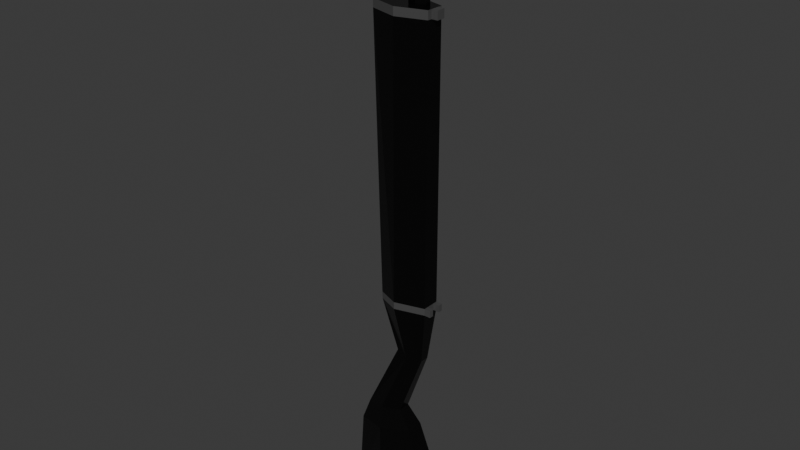 # Source: Gun.blend  (saved by Blender 4.0.36; exported with 4.5.12 LTS)
import bpy
from mathutils import Matrix  # noqa: F401  (used for matrix-valued properties, if any)

bpy.ops.wm.read_factory_settings(use_empty=True)
scene = bpy.context.scene
scene.name = 'Scene'

# ---- materials (node trees are filled in below, after node groups)
mat_body = bpy.data.materials.new('Body')
mat_body.use_transparent_shadow = False
mat_accents = bpy.data.materials.new('Accents')
mat_accents.use_transparent_shadow = False

# ---- material node trees
mat_body.use_nodes = True; mat_body.node_tree.nodes.clear()
_N = mat_body.node_tree.nodes; _L = mat_body.node_tree.links
n0 = _N.new('ShaderNodeBsdfPrincipled'); n0.name = 'Principled BSDF'; n0.location = (10, 300)
n0.inputs[0].default_value = (0.02772, 0.02772, 0.02772, 1.0)
n0.inputs[1].default_value = 0.9119
n0.inputs[2].default_value = 0.2461
n0.inputs[3].default_value = 1.45
n1 = _N.new('ShaderNodeOutputMaterial'); n1.name = 'Material Output'; n1.location = (300, 300)
_L.new(n0.outputs[0], n1.inputs[0])
n1.is_active_output = True
mat_accents.use_nodes = True; mat_accents.node_tree.nodes.clear()
_N = mat_accents.node_tree.nodes; _L = mat_accents.node_tree.links
n0 = _N.new('ShaderNodeBsdfPrincipled'); n0.name = 'Principled BSDF'; n0.location = (10, 300)
n0.inputs[0].default_value = (0.116, 0.116, 0.116, 1.0)
n0.inputs[1].default_value = 0.4197
n0.inputs[2].default_value = 0.0
n0.inputs[3].default_value = 1.45
n1 = _N.new('ShaderNodeOutputMaterial'); n1.name = 'Material Output'; n1.location = (300, 300)
_L.new(n0.outputs[0], n1.inputs[0])
n1.is_active_output = True

# ---- world
world_world = bpy.data.worlds.new('World'); scene.world = world_world
world_world.use_nodes = True; world_world.node_tree.nodes.clear()
_N = world_world.node_tree.nodes; _L = world_world.node_tree.links
n0 = _N.new('ShaderNodeOutputWorld'); n0.name = 'World Output'; n0.location = (300, 300)
n1 = _N.new('ShaderNodeBackground'); n1.name = 'Background'; n1.location = (10, 300)
n1.inputs[0].default_value = (0.05088, 0.05088, 0.05088, 1.0)
_L.new(n1.outputs[0], n0.inputs[0])
n0.is_active_output = True
world_world.color = (0.05088, 0.05088, 0.05088)
world_world.use_sun_shadow = False
world_world.sun_shadow_jitter_overblur = 0.0

# ---- meshes
me_cylinder = bpy.data.meshes.new('Cylinder')
me_cylinder.from_pydata([(0.03194, 0.07192, -1.184), (0.0, 0.14, 1.555), (0.09423, 0.03596, -1.184), (0.1212, 0.07, 1.555), (0.09423, -0.03596, -1.184), (0.1212, -0.07, 1.555), (0.03194, -0.07192, -1.184), (0.0, -0.14, 1.555), (-0.01029, -0.07, -1.141), (-0.1212, -0.07, 1.555), (-0.01029, 0.07, -1.141), (-0.1212, 0.07, 1.555), (-0.08855, 0.09499, -1.742), (-0.007312, 0.04749, -1.717), (-0.007312, -0.04749, -1.717), (-0.08855, -0.09499, -1.742), (-0.1698, -0.04749, -1.767), (-0.1698, 0.04749, -1.767), (-0.0754, 0.1439, -1.903), (0.04769, 0.07196, -1.865), (0.04769, -0.07196, -1.865), (-0.0754, -0.1439, -1.903), (-0.1985, -0.07196, -1.941), (-0.1985, 0.07196, -1.941), (-0.0432, 0.2128, -2.475), (0.1357, 0.1064, -2.389), (0.1357, -0.1064, -2.389), (-0.0432, -0.2128, -2.475), (-0.2072, -0.1064, -2.573), (-0.2072, 0.1064, -2.573), (0.09238, 0.02202, 1.555), (0.05424, 0.04404, 1.555), (0.09238, -0.02202, 1.555), (0.05424, -0.04404, 1.555), (0.0161, -0.02202, 1.555), (0.0161, 0.02202, 1.555), (0.09238, 0.02202, 2.345), (0.05424, 0.04404, 2.345), (0.09238, -0.02202, 2.345), (0.05424, -0.04404, 2.345), (0.0161, -0.02202, 2.345), (0.0161, 0.02202, 2.345), (0.0, 0.14, -0.7397), (0.1212, 0.07, -0.7397), (0.1212, -0.07, -0.7397), (0.0, -0.14, -0.7397), (-0.0878, -0.07, -0.7432), (-0.0878, 0.07, -0.7432), (0.0, 0.14, 1.488), (0.1212, 0.07, 1.488), (0.1212, -0.07, 1.488), (0.0, -0.14, 1.488), (-0.1203, -0.07, 1.488), (-0.1203, 0.07, 1.488), (0.1212, 0.07, -0.6824), (0.1212, -0.07, -0.6824), (0.0, -0.14, -0.6824), (-0.08863, -0.07, -0.6858), (-0.08863, 0.07, -0.6858), (0.0, 0.14, -0.6824), (0.1212, 0.0, 1.555), (0.1212, 0.07, 1.522), (0.1212, -0.07, 1.522), (0.1212, 0.0, 1.488), (0.1212, 0.035, 1.555), (0.1212, 0.07, 1.505), (0.1212, -0.07, 1.505), (0.1212, -0.035, 1.488), (0.1212, -0.035, 1.555), (0.1212, 0.07, 1.538), (0.1212, -0.07, 1.538), (0.1212, 0.035, 1.488), (0.1212, -0.035, 1.522), (0.1212, 0.035, 1.522), (0.1212, 0.035, 1.538), (0.1212, 0.035, 1.505), (0.1212, -0.035, 1.505), (0.1212, -0.035, 1.538), (0.1212, 0.07, -0.711), (0.1212, -0.07, -0.711), (0.1212, 0.0, -0.7397), (0.1212, 0.0, -0.6824), (0.1212, 0.0, -0.711), (0.1212, 0.07, -0.7254), (0.1212, -0.07, -0.7254), (0.1212, -0.035, -0.7397), (0.1212, -0.035, -0.6824), (0.1212, 0.07, -0.6967), (0.1212, -0.07, -0.6967), (0.1212, 0.035, -0.7397), (0.1212, 0.035, -0.6824), (0.1212, -0.035, -0.711), (0.1212, 0.035, -0.711), (0.1212, 0.0, -0.7254), (0.1212, 0.0, -0.6967), (0.1212, 0.035, -0.6967), (0.1212, 0.035, -0.7254), (0.1212, -0.035, -0.7254), (0.1212, -0.035, -0.6967), (0.1474, 0.07, -0.7254), (0.1474, 0.07, -0.7397), (0.1474, -0.07, -0.7254), (0.1474, -0.07, -0.7397), (0.1474, -0.035, -0.7397), (0.1474, -0.035, -0.6824), (0.1474, -0.07, -0.6824), (0.1474, -0.035, 1.555), (0.1474, 1.059e-22, 1.555), (0.1474, 0.035, 1.488), (0.1474, 1.059e-22, 1.488), (0.1474, 0.035, 1.522), (0.1474, 1.059e-22, 1.522), (0.1474, 1.059e-22, 1.505), (0.1474, 1.059e-22, 1.538), (0.1474, 0.035, 1.555), (0.1474, -0.035, 1.488), (0.1474, -0.035, 1.522), (0.1474, 0.035, 1.538), (0.1474, 0.035, 1.505), (0.1474, -0.035, 1.505), (0.1474, -0.035, 1.538), (0.1474, 0.07, -0.6967), (0.1474, 0.07, -0.711), (0.1474, -0.07, -0.6967), (0.1474, -0.07, -0.711), (0.1474, -0.035, -0.711), (0.1474, 0.07, -0.6824), (0.1474, 0.035, -0.7397), (0.1474, 0.035, -0.6824), (0.1474, 0.035, -0.711), (0.1474, 0.035, -0.6967), (0.1474, 0.035, -0.7254), (0.1474, -0.035, -0.7254), (0.1474, -0.035, -0.6967)], [], [(48, 1, 3, 69, 61, 65, 49), (77, 68, 5, 70), (50, 66, 62, 70, 5, 7, 51), (51, 7, 9, 52), (9, 7, 33, 34), (52, 9, 11, 53), (53, 11, 1, 48), (6, 8, 16, 15), (16, 17, 23, 22), (2, 4, 14, 13), (8, 10, 17, 16), (0, 2, 13, 12), (4, 6, 15, 14), (10, 0, 12, 17), (21, 22, 28, 27), (14, 15, 21, 20), (12, 13, 19, 18), (17, 12, 18, 23), (15, 16, 22, 21), (13, 14, 20, 19), (24, 25, 26, 27, 28, 29), (19, 20, 26, 25), (22, 23, 29, 28), (20, 21, 27, 26), (18, 19, 25, 24), (23, 18, 24, 29), (32, 30, 36, 38), (5, 68, 60, 64, 3, 30, 32), (11, 9, 34, 35), (3, 1, 31, 30), (7, 5, 32, 33), (1, 11, 35, 31), (36, 37, 41, 40, 39, 38), (35, 34, 40, 41), (33, 32, 38, 39), (30, 31, 37, 36), (31, 35, 41, 37), (34, 33, 39, 40), (10, 47, 42, 0), (8, 46, 47, 10), (6, 45, 46, 8), (4, 44, 45, 6), (2, 43, 89, 80, 85, 44, 4), (0, 42, 43, 2), (58, 53, 48, 59), (57, 52, 53, 58), (56, 51, 52, 57), (55, 50, 51, 56), (54, 49, 71, 63, 67, 50, 55, 86, 81, 90), (59, 48, 49, 54), (42, 59, 54, 87, 78, 83, 43), (92, 96, 131, 129), (44, 84, 79, 88, 55, 56, 45), (45, 56, 57, 46), (46, 57, 58, 47), (47, 58, 59, 42), (76, 72, 62, 66), (78, 87, 121, 122), (55, 88, 123, 105), (73, 74, 117, 110), (61, 69, 74, 73), (69, 3, 64, 74), (86, 55, 105, 104), (49, 65, 75, 71), (65, 61, 73, 75), (67, 76, 66, 50), (96, 89, 127, 131), (68, 77, 120, 106), (72, 77, 70, 62), (64, 60, 107, 114), (87, 54, 126, 121), (77, 72, 116, 120), (96, 92, 82, 93), (95, 90, 81, 94), (92, 95, 94, 82), (84, 44, 102, 101), (90, 95, 130, 128), (89, 96, 93, 80), (43, 83, 99, 100), (79, 84, 101, 124), (95, 92, 129, 130), (80, 93, 97, 85), (93, 82, 91, 97), (72, 76, 119, 116), (82, 94, 98, 91), (94, 81, 86, 98), (133, 104, 105, 123), (118, 110, 111, 112), (117, 114, 107, 113), (110, 117, 113, 111), (108, 118, 112, 109), (109, 112, 119, 115), (112, 111, 116, 119), (111, 113, 120, 116), (113, 107, 106, 120), (132, 125, 124, 101), (122, 121, 130, 129), (121, 126, 128, 130), (100, 99, 131, 127), (99, 122, 129, 131), (103, 132, 101, 102), (125, 133, 123, 124), (74, 64, 114, 117), (89, 43, 100, 127), (88, 79, 124, 123), (54, 90, 128, 126), (67, 63, 109, 115), (85, 97, 132, 103), (71, 75, 118, 108), (97, 91, 125, 132), (60, 68, 106, 107), (75, 73, 110, 118), (44, 85, 103, 102), (91, 98, 133, 125), (63, 71, 108, 109), (76, 67, 115, 119), (83, 78, 122, 99), (98, 86, 104, 133)])
me_cylinder.polygons.foreach_set('material_index', [1, 1, 1, 1, 0, 1, 1, 0, 0, 0, 0, 0, 0, 0, 0, 0, 0, 0, 0, 0, 0, 0, 0, 0, 0, 0, 0, 0, 0, 0, 0, 0, 0, 0, 0, 0, 0, 0, 0, 0, 0, 0, 0, 0, 0, 0, 0, 0, 0, 0, 1, 1, 1, 1, 1, 1, 1, 1, 1, 1, 1, 1, 1, 1, 1, 1, 1, 1, 1, 1, 1, 1, 1, 1, 1, 1, 1, 1, 1, 1, 1, 1, 1, 1, 1, 1, 1, 1, 1, 1, 1, 1, 1, 1, 1, 1, 1, 1, 1, 1, 1, 1, 1, 1, 1, 1, 1, 1, 1, 1, 1, 1, 1, 1, 1, 1, 1, 1])
_uv = me_cylinder.uv_layers.new(name='UVMap')
_uv.uv.foreach_set('vector', [1.0, 0.9866, 1.0, 1.0, 0.8333, 1.0, 0.8333, 0.9966, 0.8333, 0.9933, 0.8333, 0.9899, 0.8333, 0.9866, 0.7083, 0.9966, 0.7083, 1.0, 0.6667, 1.0, 0.6667, 0.9966, 0.6667, 0.9866, 0.6667, 0.9899, 0.6667, 0.9933, 0.6667, 0.9966, 0.6667, 1.0, 0.5, 1.0, 0.5, 0.9866, 0.5, 0.9866, 0.5, 1.0, 0.3333, 1.0, 0.3333, 0.9866, 0.3333, 1.0, 0.5, 1.0, 0.5, 1.0, 0.3333, 1.0, 0.3333, 0.9866, 0.3333, 1.0, 0.1667, 1.0, 0.1667, 0.9866, 0.1667, 0.9866, 0.1667, 1.0, -8.941e-08, 1.0, -8.941e-08, 0.9866, 0.5, 0.5, 0.3333, 0.5, 0.3333, 0.5, 0.5, 0.5, 0.3333, 0.5, 0.1667, 0.5, 0.1667, 0.5, 0.3333, 0.5, 0.8333, 0.5, 0.6667, 0.5, 0.6667, 0.5, 0.8333, 0.5, 0.3333, 0.5, 0.1667, 0.5, 0.1667, 0.5, 0.3333, 0.5, 1.0, 0.5, 0.8333, 0.5, 0.8333, 0.5, 1.0, 0.5, 0.6667, 0.5, 0.5, 0.5, 0.5, 0.5, 0.6667, 0.5, 0.1667, 0.5, -8.941e-08, 0.5, -8.941e-08, 0.5, 0.1667, 0.5, 0.5, 0.5, 0.3333, 0.5, 0.3333, 0.5, 0.5, 0.5, 0.6667, 0.5, 0.5, 0.5, 0.5, 0.5, 0.6667, 0.5, 1.0, 0.5, 0.8333, 0.5, 0.8333, 0.5, 1.0, 0.5, 0.1667, 0.5, -8.941e-08, 0.5, -8.941e-08, 0.5, 0.1667, 0.5, 0.5, 0.5, 0.3333, 0.5, 0.3333, 0.5, 0.5, 0.5, 0.8333, 0.5, 0.6667, 0.5, 0.6667, 0.5, 0.8333, 0.5, 0.75, 0.49, 0.9578, 0.37, 0.9578, 0.13, 0.75, 0.01, 0.5422, 0.13, 0.5422, 0.37, 0.8333, 0.5, 0.6667, 0.5, 0.6667, 0.5, 0.8333, 0.5, 0.3333, 0.5, 0.1667, 0.5, 0.1667, 0.5, 0.3333, 0.5, 0.6667, 0.5, 0.5, 0.5, 0.5, 0.5, 0.6667, 0.5, 1.0, 0.5, 0.8333, 0.5, 0.8333, 0.5, 1.0, 0.5, 0.1667, 0.5, -8.941e-08, 0.5, -8.941e-08, 0.5, 0.1667, 0.5, 0.6667, 1.0, 0.8333, 1.0, 0.8333, 1.0, 0.6667, 1.0, 0.6667, 1.0, 0.7083, 1.0, 0.75, 1.0, 0.7917, 1.0, 0.8333, 1.0, 0.8333, 1.0, 0.6667, 1.0, 0.1667, 1.0, 0.3333, 1.0, 0.3333, 1.0, 0.1667, 1.0, 0.8333, 1.0, 1.0, 1.0, 1.0, 1.0, 0.8333, 1.0, 0.5, 1.0, 0.6667, 1.0, 0.6667, 1.0, 0.5, 1.0, -8.941e-08, 1.0, 0.1667, 1.0, 0.1667, 1.0, -8.941e-08, 1.0, 0.4578, 0.37, 0.25, 0.49, 0.04215, 0.37, 0.04215, 0.13, 0.25, 0.01, 0.4578, 0.13, 0.1667, 1.0, 0.3333, 1.0, 0.3333, 1.0, 0.1667, 1.0, 0.5, 1.0, 0.6667, 1.0, 0.6667, 1.0, 0.5, 1.0, 0.8333, 1.0, 1.0, 1.0, 1.0, 1.0, 0.8333, 1.0, -8.941e-08, 1.0, 0.1667, 1.0, 0.1667, 1.0, -8.941e-08, 1.0, 0.3333, 1.0, 0.5, 1.0, 0.5, 1.0, 0.3333, 1.0, 0.1667, 0.5, 0.1667, 0.5393, -8.941e-08, 0.5393, -8.941e-08, 0.5, 0.3333, 0.5, 0.3333, 0.5393, 0.1667, 0.5393, 0.1667, 0.5, 0.5, 0.5, 0.5, 0.5393, 0.3333, 0.5393, 0.3333, 0.5, 0.6667, 0.5, 0.6667, 0.5393, 0.5, 0.5393, 0.5, 0.5, 0.8333, 0.5, 0.8333, 0.5393, 0.7917, 0.5393, 0.75, 0.5393, 0.7083, 0.5393, 0.6667, 0.5393, 0.6667, 0.5, 1.0, 0.5, 1.0, 0.5393, 0.8333, 0.5393, 0.8333, 0.5, 0.1667, 0.5508, 0.1667, 0.9866, -8.941e-08, 0.9866, -8.941e-08, 0.5508, 0.3333, 0.5508, 0.3333, 0.9866, 0.1667, 0.9866, 0.1667, 0.5508, 0.5, 0.5508, 0.5, 0.9866, 0.3333, 0.9866, 0.3333, 0.5508, 0.6667, 0.5508, 0.6667, 0.9866, 0.5, 0.9866, 0.5, 0.5508, 0.8333, 0.5508, 0.8333, 0.9866, 0.7917, 0.9866, 0.75, 0.9866, 0.7083, 0.9866, 0.6667, 0.9866, 0.6667, 0.5508, 0.7083, 0.5508, 0.75, 0.5508, 0.7917, 0.5508, 1.0, 0.5508, 1.0, 0.9866, 0.8333, 0.9866, 0.8333, 0.5508, 1.0, 0.5393, 1.0, 0.5508, 0.8333, 0.5508, 0.8333, 0.5479, 0.8333, 0.545, 0.8333, 0.5422, 0.8333, 0.5393, 0.7917, 0.545, 0.7917, 0.5422, 0.7917, 0.5422, 0.7917, 0.545, 0.6667, 0.5393, 0.6667, 0.5422, 0.6667, 0.545, 0.6667, 0.5479, 0.6667, 0.5508, 0.5, 0.5508, 0.5, 0.5393, 0.5, 0.5393, 0.5, 0.5508, 0.3333, 0.5508, 0.3333, 0.5393, 0.3333, 0.5393, 0.3333, 0.5508, 0.1667, 0.5508, 0.1667, 0.5393, 0.1667, 0.5393, 0.1667, 0.5508, -8.941e-08, 0.5508, -8.941e-08, 0.5393, 0.7083, 0.9899, 0.7083, 0.9933, 0.6667, 0.9933, 0.6667, 0.9899, 0.8333, 0.545, 0.8333, 0.5479, 0.8333, 0.5479, 0.8333, 0.545, 0.6667, 0.5508, 0.6667, 0.5479, 0.6667, 0.5479, 0.6667, 0.5508, 0.7917, 0.9933, 0.7917, 0.9966, 0.7917, 0.9966, 0.7917, 0.9933, 0.8333, 0.9933, 0.8333, 0.9966, 0.7917, 0.9966, 0.7917, 0.9933, 0.8333, 0.9966, 0.8333, 1.0, 0.7917, 1.0, 0.7917, 0.9966, 0.7083, 0.5508, 0.6667, 0.5508, 0.6667, 0.5508, 0.7083, 0.5508, 0.8333, 0.9866, 0.8333, 0.9899, 0.7917, 0.9899, 0.7917, 0.9866, 0.8333, 0.9899, 0.8333, 0.9933, 0.7917, 0.9933, 0.7917, 0.9899, 0.7083, 0.9866, 0.7083, 0.9899, 0.6667, 0.9899, 0.6667, 0.9866, 0.7917, 0.5422, 0.7917, 0.5393, 0.7917, 0.5393, 0.7917, 0.5422, 0.7083, 1.0, 0.7083, 0.9966, 0.7083, 0.9966, 0.7083, 1.0, 0.7083, 0.9933, 0.7083, 0.9966, 0.6667, 0.9966, 0.6667, 0.9933, 0.7917, 1.0, 0.75, 1.0, 0.75, 1.0, 0.7917, 1.0, 0.8333, 0.5479, 0.8333, 0.5508, 0.8333, 0.5508, 0.8333, 0.5479, 0.7083, 0.9966, 0.7083, 0.9933, 0.7083, 0.9933, 0.7083, 0.9966, 0.7917, 0.5422, 0.7917, 0.545, 0.75, 0.545, 0.75, 0.5422, 0.7917, 0.5479, 0.7917, 0.5508, 0.75, 0.5508, 0.75, 0.5479, 0.7917, 0.545, 0.7917, 0.5479, 0.75, 0.5479, 0.75, 0.545, 0.6667, 0.5422, 0.6667, 0.5393, 0.6667, 0.5393, 0.6667, 0.5422, 0.7917, 0.5508, 0.7917, 0.5479, 0.7917, 0.5479, 0.7917, 0.5508, 0.7917, 0.5393, 0.7917, 0.5422, 0.75, 0.5422, 0.75, 0.5393, 0.8333, 0.5393, 0.8333, 0.5422, 0.8333, 0.5422, 0.8333, 0.5393, 0.6667, 0.545, 0.6667, 0.5422, 0.6667, 0.5422, 0.6667, 0.545, 0.7917, 0.5479, 0.7917, 0.545, 0.7917, 0.545, 0.7917, 0.5479, 0.75, 0.5393, 0.75, 0.5422, 0.7083, 0.5422, 0.7083, 0.5393, 0.75, 0.5422, 0.75, 0.545, 0.7083, 0.545, 0.7083, 0.5422, 0.7083, 0.9933, 0.7083, 0.9899, 0.7083, 0.9899, 0.7083, 0.9933, 0.75, 0.545, 0.75, 0.5479, 0.7083, 0.5479, 0.7083, 0.545, 0.75, 0.5479, 0.75, 0.5508, 0.7083, 0.5508, 0.7083, 0.5479, 0.7083, 0.5479, 0.7083, 0.5508, 0.6667, 0.5508, 0.6667, 0.5479, 0.7917, 0.9899, 0.7917, 0.9933, 0.75, 0.9933, 0.75, 0.9899, 0.7917, 0.9966, 0.7917, 1.0, 0.75, 1.0, 0.75, 0.9966, 0.7917, 0.9933, 0.7917, 0.9966, 0.75, 0.9966, 0.75, 0.9933, 0.7917, 0.9866, 0.7917, 0.9899, 0.75, 0.9899, 0.75, 0.9866, 0.75, 0.9866, 0.75, 0.9899, 0.7083, 0.9899, 0.7083, 0.9866, 0.75, 0.9899, 0.75, 0.9933, 0.7083, 0.9933, 0.7083, 0.9899, 0.75, 0.9933, 0.75, 0.9966, 0.7083, 0.9966, 0.7083, 0.9933, 0.75, 0.9966, 0.75, 1.0, 0.7083, 1.0, 0.7083, 0.9966, 0.7083, 0.5422, 0.7083, 0.545, 0.6667, 0.545, 0.6667, 0.5422, 0.8333, 0.545, 0.8333, 0.5479, 0.7917, 0.5479, 0.7917, 0.545, 0.8333, 0.5479, 0.8333, 0.5508, 0.7917, 0.5508, 0.7917, 0.5479, 0.8333, 0.5393, 0.8333, 0.5422, 0.7917, 0.5422, 0.7917, 0.5393, 0.8333, 0.5422, 0.8333, 0.545, 0.7917, 0.545, 0.7917, 0.5422, 0.7083, 0.5393, 0.7083, 0.5422, 0.6667, 0.5422, 0.6667, 0.5393, 0.7083, 0.545, 0.7083, 0.5479, 0.6667, 0.5479, 0.6667, 0.545, 0.7917, 0.9966, 0.7917, 1.0, 0.7917, 1.0, 0.7917, 0.9966, 0.7917, 0.5393, 0.8333, 0.5393, 0.8333, 0.5393, 0.7917, 0.5393, 0.6667, 0.5479, 0.6667, 0.545, 0.6667, 0.545, 0.6667, 0.5479, 0.8333, 0.5508, 0.7917, 0.5508, 0.7917, 0.5508, 0.8333, 0.5508, 0.7083, 0.9866, 0.75, 0.9866, 0.75, 0.9866, 0.7083, 0.9866, 0.7083, 0.5393, 0.7083, 0.5422, 0.7083, 0.5422, 0.7083, 0.5393, 0.7917, 0.9866, 0.7917, 0.9899, 0.7917, 0.9899, 0.7917, 0.9866, 0.7083, 0.5422, 0.7083, 0.545, 0.7083, 0.545, 0.7083, 0.5422, 0.75, 1.0, 0.7083, 1.0, 0.7083, 1.0, 0.75, 1.0, 0.7917, 0.9899, 0.7917, 0.9933, 0.7917, 0.9933, 0.7917, 0.9899, 0.6667, 0.5393, 0.7083, 0.5393, 0.7083, 0.5393, 0.6667, 0.5393, 0.7083, 0.545, 0.7083, 0.5479, 0.7083, 0.5479, 0.7083, 0.545, 0.75, 0.9866, 0.7917, 0.9866, 0.7917, 0.9866, 0.75, 0.9866, 0.7083, 0.9899, 0.7083, 0.9866, 0.7083, 0.9866, 0.7083, 0.9899, 0.8333, 0.5422, 0.8333, 0.545, 0.8333, 0.545, 0.8333, 0.5422, 0.7083, 0.5479, 0.7083, 0.5508, 0.7083, 0.5508, 0.7083, 0.5479])
me_cylinder.materials.append(mat_body)
me_cylinder.materials.append(mat_accents)
me_cylinder.update()

# ---- objects
ob_cylinder = bpy.data.objects.new('Cylinder', me_cylinder)

# ---- transforms, parenting, visibility, modifiers, constraints
ob_cylinder.location = (0.0, 0.0, 0.0)
ob_cylinder.scale = (1.242, 0.6399, 0.6399)

# ---- collection membership
scene.collection.objects.link(ob_cylinder)

# ---- scene / render settings (as saved in the file)
scene.frame_start = 1; scene.frame_end = 250; scene.frame_set(1)
scene.render.engine = 'BLENDER_EEVEE_NEXT'
scene.cycles.sampling_pattern = 'TABULATED_SOBOL'
bpy.context.view_layer.update()

# ---- added for rendering (the .blend has no active camera and no usable light): camera, sun
cam_auto = bpy.data.cameras.new('AutoCamera')
cam_auto.lens = 50.0
cam_auto.sensor_width = 36.0
cam_auto.clip_end = 1000.0
ob_auto_camera = bpy.data.objects.new('AutoCamera', cam_auto)
scene.collection.objects.link(ob_auto_camera)
ob_auto_camera.location = (2.91387, -3.54117, 2.28765)
ob_auto_camera.rotation_euler = (1.09748, -7.21219e-08, 0.694738)
scene.camera = ob_auto_camera
light_auto_sun = bpy.data.lights.new('AutoSun', 'SUN')
light_auto_sun.energy = 3.0
light_auto_sun.angle = 0.0523599
ob_auto_sun = bpy.data.objects.new('AutoSun', light_auto_sun)
scene.collection.objects.link(ob_auto_sun)
ob_auto_sun.rotation_euler = (0.872665, 0.174533, 0.523599)
bpy.context.view_layer.update()
